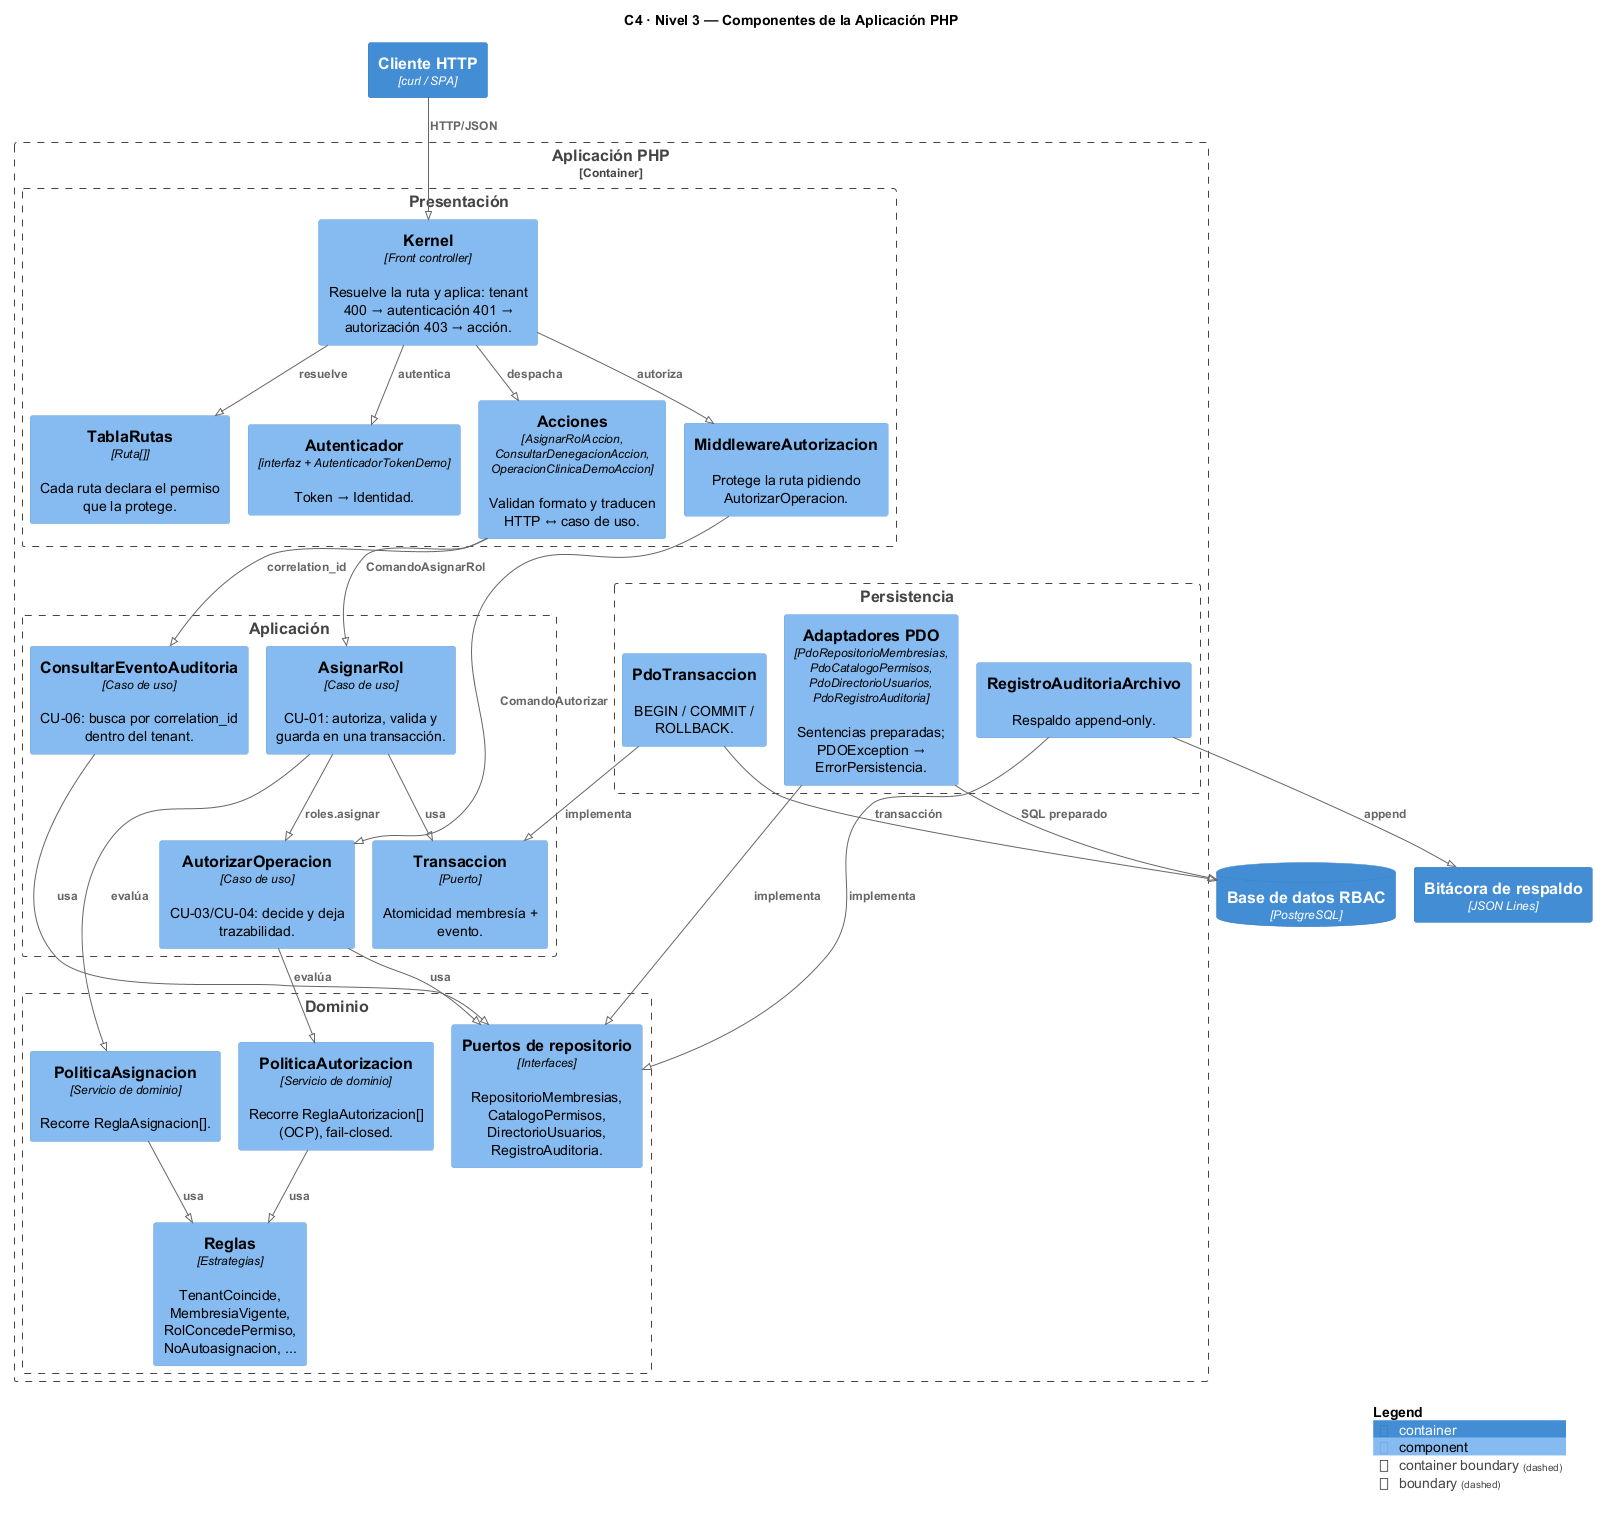

The diagram above was rendered by PlantUML. Its source (embedded in the PNG):
@startuml semana-03-c4-componentes
!pragma layout smetana
!include <C4/C4_Component>

title C4 · Nivel 3 — Componentes de la Aplicación PHP

Container(cliente, "Cliente HTTP", "curl / SPA")
ContainerDb(db, "Base de datos RBAC", "PostgreSQL")
Container(respaldo, "Bitácora de respaldo", "JSON Lines")

Container_Boundary(app, "Aplicación PHP") {
    Boundary(pres, "Presentación") {
        Component(kernel, "Kernel", "Front controller", "Resuelve la ruta y aplica: tenant 400 → autenticación 401 → autorización 403 → acción.")
        Component(rutas, "TablaRutas", "Ruta[]", "Cada ruta declara el permiso que la protege.")
        Component(autent, "Autenticador", "interfaz + AutenticadorTokenDemo", "Token → Identidad.")
        Component(mw, "MiddlewareAutorizacion", "", "Protege la ruta pidiendo AutorizarOperacion.")
        Component(acciones, "Acciones", "AsignarRolAccion, ConsultarDenegacionAccion, OperacionClinicaDemoAccion", "Validan formato y traducen HTTP ↔ caso de uso.")
    }
    Boundary(apl, "Aplicación") {
        Component(ucAut, "AutorizarOperacion", "Caso de uso", "CU-03/CU-04: decide y deja trazabilidad.")
        Component(ucAsig, "AsignarRol", "Caso de uso", "CU-01: autoriza, valida y guarda en una transacción.")
        Component(ucCons, "ConsultarEventoAuditoria", "Caso de uso", "CU-06: busca por correlation_id dentro del tenant.")
        Component(ptx, "Transaccion", "Puerto", "Atomicidad membresía + evento.")
    }
    Boundary(dom, "Dominio") {
        Component(polAut, "PoliticaAutorizacion", "Servicio de dominio", "Recorre ReglaAutorizacion[] (OCP), fail-closed.")
        Component(polAsig, "PoliticaAsignacion", "Servicio de dominio", "Recorre ReglaAsignacion[].")
        Component(reglas, "Reglas", "Estrategias", "TenantCoincide, MembresiaVigente, RolConcedePermiso, NoAutoasignacion, ...")
        Component(puertos, "Puertos de repositorio", "Interfaces", "RepositorioMembresias, CatalogoPermisos, DirectorioUsuarios, RegistroAuditoria.")
    }
    Boundary(per, "Persistencia") {
        Component(pdo, "Adaptadores PDO", "PdoRepositorioMembresias, PdoCatalogoPermisos, PdoDirectorioUsuarios, PdoRegistroAuditoria", "Sentencias preparadas; PDOException → ErrorPersistencia.")
        Component(pdotx, "PdoTransaccion", "", "BEGIN / COMMIT / ROLLBACK.")
        Component(arch, "RegistroAuditoriaArchivo", "", "Respaldo append-only.")
    }
}

Rel(cliente, kernel, "HTTP/JSON")
Rel(kernel, rutas, "resuelve")
Rel(kernel, autent, "autentica")
Rel(kernel, mw, "autoriza")
Rel(kernel, acciones, "despacha")
Rel(mw, ucAut, "ComandoAutorizar")
Rel(acciones, ucAsig, "ComandoAsignarRol")
Rel(acciones, ucCons, "correlation_id")
Rel(ucAsig, ucAut, "roles.asignar")
Rel(ucAut, polAut, "evalúa")
Rel(ucAsig, polAsig, "evalúa")
Rel(ucAsig, ptx, "usa")
Rel(polAut, reglas, "usa")
Rel(polAsig, reglas, "usa")
Rel(ucAut, puertos, "usa")
Rel(ucCons, puertos, "usa")
Rel(pdo, puertos, "implementa")
Rel(arch, puertos, "implementa")
Rel(pdotx, ptx, "implementa")
Rel(pdo, db, "SQL preparado")
Rel(pdotx, db, "transacción")
Rel(arch, respaldo, "append")

SHOW_LEGEND()
@enduml